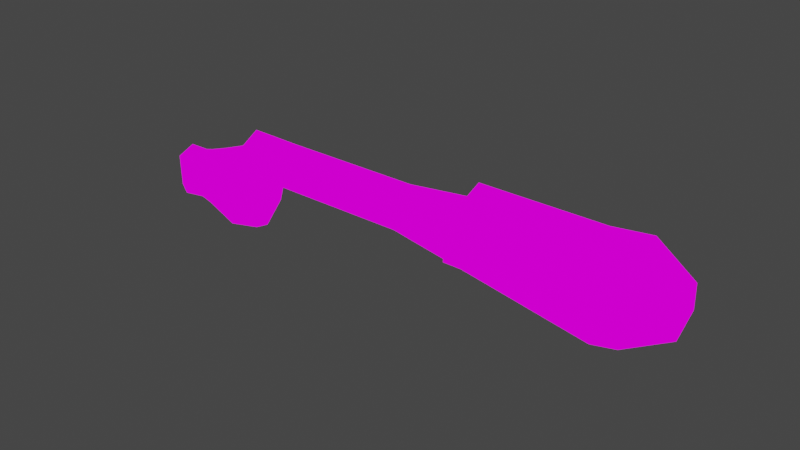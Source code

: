 # Source: v_rock2.blend  (saved by Blender 2.82.7; exported with 4.5.12 LTS)
import bpy
from mathutils import Matrix  # noqa: F401  (used for matrix-valued properties, if any)

bpy.ops.wm.read_factory_settings(use_empty=True)
scene = bpy.context.scene
scene.name = 'Scene'

# ---- collections
col_collection = bpy.data.collections.new('Collection'); scene.collection.children.link(col_collection)

# ---- images (referenced by path relative to the original .blend; pixels are not part of the script)
import os
ASSET_DIR = os.environ.get("B2B_ASSET_DIR", "")  # directory of the original .blend (textures are referenced by path, not embedded)
HERE = os.path.dirname(os.path.abspath(__file__))  # packed textures are extracted next to this script under _unpacked/

def load_image(name, relpath, width, height, colorspace="sRGB"):
    """Load a texture the original file referenced (path relative to the .blend, or extracted next to this script)."""
    p = next((c for c in (os.path.join(HERE, relpath), os.path.join(ASSET_DIR, relpath)) if relpath and os.path.exists(c)), "")
    if p:
        img = bpy.data.images.load(p, check_existing=True)
        img.name = name
    else:  # same state as the original file: an image datablock whose file is absent (Cycles renders it pink)
        img = bpy.data.images.new(name, width, height)
        img.source = "FILE"
        img.filepath = "//" + (relpath or name)
    img.colorspace_settings.name = colorspace
    return img
img_hand_5_png = load_image('hand_5.png', 'textures/hand_5.png', 1024, 1024, 'sRGB')

# ---- materials (node trees are filled in below, after node groups)
mat_f__stuf_quakespasm_openvr_models_hand = bpy.data.materials.new('F:\\stuf\\Quakespasm-OpenVR\\models\\hand')
mat_f__stuf_quakespasm_openvr_models_hand.use_transparent_shadow = False
mat_f__stuf_quakespasm_openvr_models_hand.diffuse_color = (1.0, 1.0, 1.0, 1.0)
mat_f__stuf_quakespasm_openvr_models_hand.roughness = 1.0
mat_f__stuf_quakespasm_openvr_models_hand.specular_intensity = 0.0
mat_f__stuf_quakespasm_openvr_models_hand.metallic = 1.0

# ---- material node trees
mat_f__stuf_quakespasm_openvr_models_hand.use_nodes = True; mat_f__stuf_quakespasm_openvr_models_hand.node_tree.nodes.clear()
_N = mat_f__stuf_quakespasm_openvr_models_hand.node_tree.nodes; _L = mat_f__stuf_quakespasm_openvr_models_hand.node_tree.links
n0 = _N.new('ShaderNodeOutputMaterial'); n0.name = 'Material Output'; n0.location = (200, 0)
n1 = _N.new('ShaderNodeEmission'); n1.name = 'Emission'; n1.location = (0, 0)
n2 = _N.new('ShaderNodeTexImage'); n2.name = 'Image Texture'; n2.location = (-300, 0)
n2.image = img_hand_5_png
n2.interpolation = 'Closest'
_L.new(n2.outputs[0], n1.inputs[0])
_L.new(n1.outputs[0], n0.inputs[0])
n0.is_active_output = True

# ---- world
world_world = bpy.data.worlds.new('World'); scene.world = world_world
world_world.use_nodes = True; world_world.node_tree.nodes.clear()
_N = world_world.node_tree.nodes; _L = world_world.node_tree.links
n0 = _N.new('ShaderNodeOutputWorld'); n0.name = 'World Output'; n0.location = (300, 300)
n1 = _N.new('ShaderNodeBackground'); n1.name = 'Background'; n1.location = (10, 300)
n1.inputs[0].default_value = (0.05088, 0.05088, 0.05088, 1.0)
_L.new(n1.outputs[0], n0.inputs[0])
n0.is_active_output = True
world_world.color = (0.05088, 0.05088, 0.05088)
world_world.use_sun_shadow = False
world_world.sun_shadow_jitter_overblur = 0.0

# ---- meshes
me_f__stuf_noesis_v_rock2 = bpy.data.meshes.new('F:\\stuf\\noesis\\v_rock2')
me_f__stuf_noesis_v_rock2.from_pydata([(-11.39, 2.362, -0.1345), (-11.02, 2.362, 2.394), (13.11, -4.983e-08, 3.083), (17.86, 2.756, -1.858), (17.86, -4.983e-08, -0.3644), (12.75, 5.355, 0.555), (13.11, -4.983e-08, 2.968), (13.11, 1.89, 1.934), (-2.245, -4.983e-08, 5.267), (12.01, 4.961, -3.237), (12.38, 4.961, -1.514), (-2.61, -1.89, 4.232), (13.11, -1.89, 1.934), (17.86, -2.756, -1.858), (12.75, -5.355, 0.555), (-2.976, -4.961, 0.7848), (-2.976, -3.386, 1.704), (-2.976, 3.386, 1.704), (-3.342, 3.386, -1.858), (-2.976, 4.961, 0.7848), (12.01, -4.961, -3.237), (-3.342, -3.386, -1.858), (-3.342, -4.961, -0.9389), (12.38, -4.961, -1.514), (-27.84, -2.441, 4.922), (12.01, -5.355, -5.306), (17.5, -2.756, -4.501), (12.01, 5.355, -5.306), (17.5, 2.756, -4.501), (-2.976, -1.89, 2.394), (-2.976, 1.89, 2.394), (-5.17, 3.15, 1.934), (-10.65, -4.983e-08, 3.888), (-5.17, -3.15, 1.934), (-11.39, -2.362, -0.1345), (-11.02, -2.362, 2.394), (17.5, -4.983e-08, -3.122), (17.5, -4.983e-08, -3.122), (17.5, -4.983e-08, -3.122), (17.5, -4.983e-08, -3.122), (17.5, -4.983e-08, -3.122), (17.5, -4.983e-08, -3.122), (17.5, -4.983e-08, -3.122), (17.5, -4.983e-08, -3.122), (17.5, -4.983e-08, -3.122), (17.5, -4.983e-08, -3.122), (17.5, -4.983e-08, -3.122), (17.5, -4.983e-08, -3.122), (17.5, -4.983e-08, -3.122), (17.5, -4.983e-08, -3.122), (-27.84, -4.983e-08, 6.416), (-3.342, 4.961, -0.9389), (-2.61, 1.89, 4.232), (-32.59, 2.441, 2.968), (-32.96, -4.983e-08, 1.474), (-32.59, -2.441, 2.968), (-32.23, -2.441, 5.611), (-28.2, -2.441, 2.394), (-27.84, 2.441, 4.922), (-31.86, -4.983e-08, 7.105), (-32.23, 2.441, 5.611), (-28.2, 2.441, 2.394), (-28.44, -4.983e-08, 0.7921), (17.23, 1.886e-07, -6.289), (11.53, 4.27e-07, -8.569), (-11.6, 4.27e-07, -1.57), (-34.19, -6.845e-08, 4.554), (-34.26, 0.4267, 3.845), (-33.67, 1.682, 3.447), (-33.96, 1.025, 3.558), (-33.22, 2.071, 3.139), (-32.51, 3.057, 2.862), (-34.86, 1.892, 4.553), (-32.66, -3.011, 2.917), (-32.48, -3.609, 0.09977), (-37.46, -3.4, 2.183), (-35.16, 2.28, -3.532), (-36.8, 2.101, -2.84), (-35.77, -0.08146, -3.958), (-37.88, 1.742, 0.006753), (-37.23, 2.729, 1.047), (-38.97, 1.892, 1.719), (-33.27, 3.356, -0.1959), (-31.08, 1.144, -1.278), (-31.7, 2.549, 0.2606), (-32.29, 2.37, 2.38), (-33.39, 3.954, 2.337), (-33.36, -1.008, -4.145), (-34.59, -3.31, -3.032), (-35.72, 2.998, 3.441), (-36.12, 2.071, 0.7786), (-35.22, 2.938, 2.437), (-35.77, -0.08146, -3.958), (-39.33, -1.277, -2.051), (-34.26, 0.4267, 3.845), (-32.5, -0.2907, 3.273), (-33.05, -1.397, 3.941), (-33.26, -0.2608, 3.524), (-33.95, 0.4267, 3.626), (-31.09, -0.6793, -0.9678), (-31.08, 1.144, -1.278), (-37.5, -2.563, 3.878), (-37.0, -0.4103, 4.562), (-30.31, 1.563, 1.225), (-30.27, -0.05156, 1.529), (-31.66, 1.114, 2.563), (-38.7, -3.519, -0.1468), (-41.26, -3.669, -0.2488), (-40.0, -3.16, 3.215), (-41.24, -1.606, -1.424), (-43.14, -0.9783, -0.8304), (-43.14, -2.622, 0.2026), (-40.12, -1.576, -1.969), (-40.1, 0.8751, -1.145), (-40.58, 0.2773, -0.6947), (-38.67, -0.9783, 4.397), (-40.29, -1.098, 4.258), (-42.46, -0.7092, 4.476), (-42.63, -2.682, 3.674), (-39.33, -1.277, -2.051), (-37.56, 0.636, -1.9), (-33.4, 0.6061, -4.448), (-30.31, 1.563, 1.225), (-40.12, -1.576, -1.969), (-39.95, 0.4566, 3.174), (-39.36, 1.114, 0.7782), (-38.67, -0.9783, 4.397), (-40.29, -1.098, 4.258), (-42.46, -0.7092, 4.476), (-42.46, 0.9349, 3.409), (-41.24, -1.606, -1.424), (-43.14, -0.9783, -0.8304), (-42.87, 0.5463, -0.009463), (-38.28, 1.921, 3.339), (-35.6, 3.326, 0.5977), (-31.18, -2.174, 2.456), (-32.01, 0.2773, 2.924), (-31.93, 0.6659, 2.741), (-37.0, -0.4103, 4.562), (-34.06, 3.416, 1.885), (-33.4, 0.6061, -4.448), (-31.66, 1.114, 2.563), (-32.56, 1.951, 2.558), (-32.01, 1.144, 2.58), (-34.01, 0.7257, 3.566), (-43.14, -2.622, 0.2026), (-42.87, -1.457, 1.712), (-42.63, -2.682, 3.674), (-42.46, -0.7092, 4.476), (-42.46, 0.9349, 3.409), (-42.87, 0.5463, -0.009463), (-43.14, -0.9783, -0.8304), (-34.07, 1.204, 3.127), (-33.88, 1.652, 3.098), (-33.95, 0.4267, 3.626), (-33.88, 0.4566, 3.098), (-34.04, 0.905, 3.019), (-32.88, 2.101, 2.778), (-33.47, -0.2907, 3.175), (-33.88, 0.4566, 3.098), (-33.13, 2.101, 2.436), (-33.04, 1.742, 2.32), (-32.01, 1.144, 2.58), (-32.54, 1.025, 2.349), (-33.61, 1.802, 2.853), (-32.76, -0.201, 2.864), (-32.28, 0.5762, 2.414), (-32.54, 1.025, 2.349)], [], [(20, 23, 15, 22), (12, 11, 29), (59, 50, 58, 60), (3, 5, 2, 4), (52, 8, 6, 7), (16, 21, 15), (19, 18, 17), (18, 51, 9), (22, 21, 20), (52, 7, 30), (16, 15, 23), (19, 17, 10), (3, 28, 27, 5), (30, 29, 8), (1, 32, 31), (35, 33, 32), (13, 4, 2, 14), (34, 25, 14, 33, 35), (31, 5, 27, 0, 1), (13, 14, 25, 26), (9, 51, 19, 10), (38, 37, 36), (37, 39, 36), (36, 40, 38), (43, 42, 41), (42, 44, 41), (45, 42, 43), (39, 47, 36), (47, 48, 36), (48, 40, 36), (38, 49, 37), (49, 46, 37), (46, 45, 37), (39, 45, 47), (37, 45, 39), (38, 40, 49), (48, 47, 41), (47, 43, 41), (40, 48, 41), (46, 49, 42), (49, 44, 42), (45, 46, 42), (45, 43, 47), (40, 44, 49), (40, 41, 44), (24, 35, 32, 50), (5, 31, 32, 2), (24, 57, 34, 35), (51, 18, 19), (15, 21, 22), (52, 30, 8), (8, 29, 11), (33, 14, 2, 32), (58, 1, 0, 61), (11, 12, 6, 8), (1, 58, 50, 32), (61, 54, 53), (55, 54, 57), (50, 59, 56, 24), (56, 55, 57, 24), (53, 60, 58, 61), (54, 61, 62, 57), (25, 64, 63, 26), (27, 28, 63, 64), (0, 65, 62, 61), (34, 57, 62, 65), (0, 27, 64, 65), (34, 65, 64, 25), (55, 56, 66), (56, 59, 66), (59, 60, 66), (60, 53, 66), (53, 54, 66), (54, 55, 66), (67, 69, 68), (67, 68, 70), (67, 70, 71), (67, 71, 72), (75, 74, 73), (78, 77, 76), (81, 80, 79), (83, 76, 82), (85, 84, 71), (72, 71, 86), (74, 88, 87), (91, 90, 89), (87, 88, 92), (93, 92, 88), (96, 95, 94), (95, 97, 94), (97, 98, 94), (100, 99, 87), (102, 101, 96), (105, 104, 103), (108, 107, 106), (111, 110, 109), (114, 113, 112), (115, 101, 102), (117, 108, 116), (118, 108, 117), (113, 120, 119), (76, 121, 78), (104, 99, 100), (122, 83, 84), (84, 82, 86), (93, 88, 106), (112, 113, 119), (106, 123, 93), (75, 106, 88), (125, 124, 81), (124, 127, 126), (106, 109, 123), (108, 115, 116), (127, 129, 128), (124, 129, 127), (131, 114, 130), (132, 114, 131), (111, 108, 118), (84, 83, 82), (80, 81, 133), (113, 79, 120), (125, 114, 124), (113, 114, 125), (134, 76, 77), (85, 122, 84), (104, 105, 135), (129, 114, 132), (124, 114, 129), (104, 100, 103), (137, 136, 105), (136, 95, 105), (95, 96, 105), (96, 135, 105), (113, 125, 79), (102, 96, 94), (67, 72, 138), (108, 101, 115), (124, 133, 81), (108, 75, 101), (78, 119, 120), (101, 73, 96), (73, 135, 96), (73, 74, 135), (108, 106, 75), (74, 104, 135), (75, 73, 101), (75, 88, 74), (114, 112, 130), (90, 79, 80), (80, 89, 90), (133, 72, 89), (80, 133, 89), (74, 87, 99), (74, 99, 104), (81, 79, 125), (71, 84, 86), (111, 107, 108), (111, 109, 107), (106, 107, 109), (90, 120, 79), (134, 120, 90), (134, 82, 76), (78, 120, 77), (134, 77, 120), (139, 82, 134), (139, 86, 82), (83, 121, 76), (91, 89, 86), (91, 86, 139), (91, 134, 90), (91, 139, 134), (140, 87, 92), (100, 87, 140), (138, 124, 126), (133, 138, 72), (138, 133, 124), (85, 142, 141), (142, 143, 141), (67, 144, 69), (85, 141, 122), (72, 86, 89), (147, 146, 145), (148, 146, 147), (149, 146, 148), (150, 146, 149), (151, 146, 150), (145, 146, 151), (69, 152, 68), (152, 153, 68), (144, 67, 154), (136, 137, 95), (154, 155, 144), (155, 156, 144), (157, 142, 70), (142, 85, 70), (85, 71, 70), (97, 158, 98), (158, 159, 98), (157, 160, 142), (160, 161, 142), (137, 105, 162), (161, 156, 163), (156, 155, 163), (156, 161, 152), (161, 160, 152), (160, 164, 152), (153, 152, 164), (158, 165, 159), (165, 166, 159), (166, 167, 159), (137, 166, 95), (166, 165, 95), (144, 156, 69), (156, 152, 69), (162, 167, 137), (167, 166, 137), (142, 161, 143), (161, 163, 143), (68, 153, 70), (153, 164, 70), (70, 164, 157), (164, 160, 157), (95, 165, 97), (165, 158, 97)])
_uv = me_f__stuf_noesis_v_rock2.uv_layers.new(name='uv')
_uv.uv.foreach_set('vector', [0.9048, 0.4407, 0.9048, 0.4277, 0.7617, 0.4277, 0.7617, 0.4407, 0.9773, 0.07465, 0.9773, 0.6615, 0.9867, 0.6615, 0.9769, 0.8722, 0.9311, 0.8722, 0.9311, 0.8041, 0.9769, 0.8041, 0.5309, 0.6357, 0.586, 0.5377, 0.586, 0.7338, 0.5309, 0.7338, 0.9322, 0.6615, 0.9548, 0.6314, 0.9548, 0.04455, 0.9322, 0.07465, 0.7676, 0.3629, 0.746, 0.3629, 0.7617, 0.4277, 0.7617, 0.2102, 0.746, 0.1454, 0.7676, 0.1454, 0.7617, 0.2361, 0.7617, 0.2232, 0.9048, 0.2232, 0.7617, 0.4407, 0.7617, 0.4536, 0.9048, 0.4407, 0.9322, 0.6615, 0.9322, 0.07465, 0.9228, 0.6615, 0.7676, 0.3629, 0.7617, 0.4277, 0.9048, 0.4277, 0.7617, 0.2102, 0.7676, 0.1454, 0.9048, 0.2102, 0.5309, 0.6357, 0.5309, 0.603, 0.586, 0.4886, 0.586, 0.5377, 0.9322, 0.7217, 0.9773, 0.7217, 0.9548, 0.6314, 0.7397, 0.6602, 0.7397, 0.7338, 0.7003, 0.6276, 0.7397, 0.8073, 0.7003, 0.84, 0.7397, 0.7338, 0.5309, 0.8318, 0.5309, 0.7338, 0.586, 0.7338, 0.586, 0.9299, 0.7397, 0.8237, 0.586, 0.9789, 0.586, 0.9299, 0.7003, 0.84, 0.7397, 0.8073, 0.7003, 0.6276, 0.586, 0.5377, 0.586, 0.4886, 0.7397, 0.6439, 0.7397, 0.6602, 0.5309, 0.8318, 0.586, 0.9299, 0.586, 0.9789, 0.5309, 0.8645, 0.9048, 0.2232, 0.7617, 0.2232, 0.7617, 0.2102, 0.9048, 0.2102, 0.6948, 0.2907, 0.6649, 0.2907, 0.6948, 0.2232, 0.6649, 0.2907, 0.6649, 0.2232, 0.6948, 0.2232, 0.6948, 0.2232, 0.7247, 0.257, 0.6948, 0.2907, 0.6649, 0.2232, 0.6649, 0.2907, 0.6948, 0.2232, 0.6649, 0.2907, 0.6948, 0.2907, 0.6948, 0.2232, 0.5229, 0.257, 0.6649, 0.2907, 0.6649, 0.2232, 0.6649, 0.2232, 0.6649, 0.07979, 0.6948, 0.2232, 0.6649, 0.07979, 0.6948, 0.07979, 0.6948, 0.2232, 0.6948, 0.07979, 0.7247, 0.257, 0.6948, 0.2232, 0.6948, 0.2907, 0.6948, 0.4342, 0.6649, 0.2907, 0.6948, 0.4342, 0.6649, 0.4342, 0.6649, 0.2907, 0.6649, 0.4342, 0.5229, 0.257, 0.6649, 0.2907, 0.6649, 0.2232, 0.5229, 0.257, 0.6649, 0.07979, 0.6649, 0.2907, 0.5229, 0.257, 0.6649, 0.2232, 0.6948, 0.2907, 0.7247, 0.257, 0.6948, 0.4342, 0.6948, 0.07979, 0.6649, 0.07979, 0.6948, 0.2232, 0.6649, 0.07979, 0.6649, 0.2232, 0.6948, 0.2232, 0.7247, 0.257, 0.6948, 0.07979, 0.6948, 0.2232, 0.6649, 0.4342, 0.6948, 0.4342, 0.6649, 0.2907, 0.6948, 0.4342, 0.6948, 0.2907, 0.6649, 0.2907, 0.5229, 0.257, 0.6649, 0.4342, 0.6649, 0.2907, 0.5229, 0.257, 0.6649, 0.2232, 0.6649, 0.07979, 0.7247, 0.257, 0.6948, 0.2907, 0.6948, 0.4342, 0.7247, 0.257, 0.6948, 0.2232, 0.6948, 0.2907, 0.8973, 0.8073, 0.7397, 0.8073, 0.7397, 0.7338, 0.8973, 0.7338, 0.586, 0.5377, 0.7003, 0.6276, 0.7397, 0.7338, 0.586, 0.7338, 0.8973, 0.8073, 0.8973, 0.8237, 0.7397, 0.8237, 0.7397, 0.8073, 0.7519, 0.2102, 0.746, 0.1454, 0.7617, 0.2102, 0.7617, 0.4277, 0.746, 0.3629, 0.7519, 0.4277, 0.9322, 0.6615, 0.9322, 0.7217, 0.9548, 0.6314, 0.9548, 0.6314, 0.9773, 0.7217, 0.9773, 0.6615, 0.7003, 0.84, 0.586, 0.9299, 0.586, 0.7338, 0.7397, 0.7338, 0.8973, 0.6602, 0.7397, 0.6602, 0.7397, 0.6439, 0.8973, 0.6439, 0.9773, 0.6615, 0.9773, 0.07465, 0.9548, 0.04455, 0.9548, 0.6314, 0.7397, 0.6602, 0.8973, 0.6602, 0.8973, 0.7338, 0.7397, 0.7338, 0.8645, 0.8315, 0.8961, 0.7497, 0.8948, 0.8318, 0.8953, 0.6676, 0.8961, 0.7497, 0.865, 0.6648, 0.9311, 0.8722, 0.9769, 0.8722, 0.9769, 0.9403, 0.9311, 0.9403, 0.9769, 0.9403, 0.9769, 0.9555, 0.9311, 0.9555, 0.9311, 0.9403, 0.9769, 0.7889, 0.9769, 0.8041, 0.9311, 0.8041, 0.9311, 0.7889, 0.8961, 0.7497, 0.8645, 0.8315, 0.8647, 0.7481, 0.865, 0.6648, 0.5847, 0.5642, 0.5887, 0.734, 0.5486, 0.7319, 0.5442, 0.6353, 0.5837, 0.9033, 0.5436, 0.8281, 0.5486, 0.7319, 0.5887, 0.734, 0.7477, 0.8214, 0.7474, 0.7421, 0.8647, 0.7481, 0.8645, 0.8315, 0.7482, 0.6629, 0.865, 0.6648, 0.8647, 0.7481, 0.7474, 0.7421, 0.659, 0.8214, 0.5837, 0.9033, 0.5887, 0.734, 0.6587, 0.7421, 0.6595, 0.6629, 0.6587, 0.7421, 0.5887, 0.734, 0.5847, 0.5642, 0.5653, 0.545, 0.6106, 0.5512, 0.5868, 0.72, 0.6106, 0.5512, 0.6362, 0.7237, 0.5868, 0.72, 0.6362, 0.7237, 0.6092, 0.8924, 0.5868, 0.72, 0.6092, 0.8924, 0.5638, 0.8917, 0.5868, 0.72, 0.5638, 0.8917, 0.5395, 0.7165, 0.5868, 0.72, 0.5395, 0.7165, 0.5653, 0.545, 0.5868, 0.72, 0.08594, 0.5625, 0.07812, 0.5391, 0.07031, 0.5078, 0.08594, 0.5625, 0.07031, 0.5078, 0.06445, 0.5078, 0.08594, 0.5625, 0.06445, 0.5078, 0.04688, 0.4688, 0.08594, 0.5625, 0.04688, 0.4688, 0.08984, 0.4766, 0.2363, 0.7266, 0.1738, 0.7266, 0.1934, 0.6172, 0.04492, 0.01562, 0.0625, 0.07031, 0.03906, 0.07031, 0.1133, 0.25, 0.08984, 0.2656, 0.09766, 0.1797, 0.003906, 0.2969, 0.03906, 0.07031, 0.03711, 0.3125, 0.04492, 0.5078, 0.02148, 0.3516, 0.04688, 0.4688, 0.08984, 0.4766, 0.04688, 0.4688, 0.05664, 0.4141, 0.1738, 0.7266, 0.1777, 0.9219, 0.1504, 0.9297, 0.08398, 0.3672, 0.08398, 0.2734, 0.08984, 0.3984, 0.1504, 0.9297, 0.1777, 0.9219, 0.1719, 0.9922, 0.2422, 0.9922, 0.1719, 0.9922, 0.1777, 0.9219, 0.1992, 0.5234, 0.1875, 0.4922, 0.2129, 0.4453, 0.1875, 0.4922, 0.1992, 0.4844, 0.2129, 0.4453, 0.1992, 0.4844, 0.207, 0.4453, 0.2129, 0.4453, 0.1309, 0.7109, 0.1465, 0.7188, 0.1504, 0.9297, 0.248, 0.5234, 0.2422, 0.6484, 0.1992, 0.5234, 0.168, 0.4453, 0.1484, 0.6016, 0.1328, 0.5938, 0.2637, 0.7188, 0.2734, 0.8906, 0.2402, 0.875, 0.3223, 0.8906, 0.3223, 0.9688, 0.2695, 0.9688, 0.1348, 0.1094, 0.1172, 0.1016, 0.123, 0.03125, 0.2637, 0.5781, 0.2422, 0.6484, 0.248, 0.5234, 0.3223, 0.6172, 0.2637, 0.7188, 0.2754, 0.6328, 0.3223, 0.7031, 0.2637, 0.7188, 0.3223, 0.6172, 0.1172, 0.1016, 0.08594, 0.07812, 0.1152, 0.01562, 0.03906, 0.07031, 0.007812, 0.07031, 0.04492, 0.01562, 0.1484, 0.6016, 0.1465, 0.7188, 0.1309, 0.7109, 0.005859, 0.4141, 0.003906, 0.2969, 0.02148, 0.3516, 0.02148, 0.3516, 0.03711, 0.3125, 0.05664, 0.4141, 0.2422, 0.9922, 0.1777, 0.9219, 0.2402, 0.875, 0.123, 0.03125, 0.1172, 0.1016, 0.1152, 0.01562, 0.2402, 0.875, 0.25, 0.9766, 0.2422, 0.9922, 0.2363, 0.7266, 0.2402, 0.875, 0.1777, 0.9219, 0.1191, 0.1953, 0.1406, 0.2969, 0.1133, 0.25, 0.1406, 0.2969, 0.1484, 0.375, 0.1367, 0.4297, 0.2402, 0.875, 0.2695, 0.9688, 0.25, 0.9766, 0.2637, 0.7188, 0.2637, 0.5781, 0.2754, 0.6328, 0.1484, 0.375, 0.1953, 0.3047, 0.1953, 0.3906, 0.1406, 0.2969, 0.1953, 0.3047, 0.1484, 0.375, 0.1953, 0.03906, 0.1348, 0.1094, 0.1426, 0.03906, 0.1953, 0.1094, 0.1348, 0.1094, 0.1953, 0.03906, 0.3223, 0.8906, 0.2637, 0.7188, 0.3223, 0.7031, 0.02148, 0.3516, 0.003906, 0.2969, 0.03711, 0.3125, 0.08984, 0.2656, 0.1133, 0.25, 0.1152, 0.3281, 0.1172, 0.1016, 0.09766, 0.1797, 0.08594, 0.07812, 0.1191, 0.1953, 0.1348, 0.1094, 0.1406, 0.2969, 0.1172, 0.1016, 0.1348, 0.1094, 0.1191, 0.1953, 0.07031, 0.2812, 0.03906, 0.07031, 0.0625, 0.07031, 0.04492, 0.5078, 0.005859, 0.4141, 0.02148, 0.3516, 0.1484, 0.6016, 0.168, 0.4453, 0.1699, 0.6016, 0.1953, 0.3047, 0.1348, 0.1094, 0.1953, 0.1094, 0.1406, 0.2969, 0.1348, 0.1094, 0.1953, 0.3047, 0.1484, 0.6016, 0.1309, 0.7109, 0.1328, 0.5938, 0.1738, 0.4531, 0.1738, 0.4766, 0.168, 0.4453, 0.1738, 0.4766, 0.1875, 0.4922, 0.168, 0.4453, 0.1875, 0.4922, 0.1992, 0.5234, 0.168, 0.4453, 0.1992, 0.5234, 0.1699, 0.6016, 0.168, 0.4453, 0.1172, 0.1016, 0.1191, 0.1953, 0.09766, 0.1797, 0.248, 0.5234, 0.1992, 0.5234, 0.2129, 0.4453, 0.08594, 0.5625, 0.08984, 0.4766, 0.1211, 0.4844, 0.2637, 0.7188, 0.2422, 0.6484, 0.2637, 0.5781, 0.1406, 0.2969, 0.1152, 0.3281, 0.1133, 0.25, 0.2637, 0.7188, 0.2363, 0.7266, 0.2422, 0.6484, 0.04492, 0.01562, 0.1152, 0.01562, 0.08594, 0.07812, 0.2422, 0.6484, 0.1934, 0.6172, 0.1992, 0.5234, 0.1934, 0.6172, 0.1699, 0.6016, 0.1992, 0.5234, 0.1934, 0.6172, 0.1738, 0.7266, 0.1699, 0.6016, 0.2637, 0.7188, 0.2402, 0.875, 0.2363, 0.7266, 0.1738, 0.7266, 0.1484, 0.6016, 0.1699, 0.6016, 0.2363, 0.7266, 0.1934, 0.6172, 0.2422, 0.6484, 0.2363, 0.7266, 0.1777, 0.9219, 0.1738, 0.7266, 0.1348, 0.1094, 0.123, 0.03125, 0.1426, 0.03906, 0.08398, 0.2734, 0.09766, 0.1797, 0.08984, 0.2656, 0.08984, 0.2656, 0.08984, 0.3984, 0.08398, 0.2734, 0.1152, 0.3281, 0.08984, 0.4766, 0.08984, 0.3984, 0.08984, 0.2656, 0.1152, 0.3281, 0.08984, 0.3984, 0.1738, 0.7266, 0.1504, 0.9297, 0.1465, 0.7188, 0.1738, 0.7266, 0.1465, 0.7188, 0.1484, 0.6016, 0.1133, 0.25, 0.09766, 0.1797, 0.1191, 0.1953, 0.04688, 0.4688, 0.02148, 0.3516, 0.05664, 0.4141, 0.3223, 0.8906, 0.2734, 0.8906, 0.2637, 0.7188, 0.3223, 0.8906, 0.2695, 0.9688, 0.2734, 0.8906, 0.2402, 0.875, 0.2734, 0.8906, 0.2695, 0.9688, 0.08398, 0.2734, 0.08594, 0.07812, 0.09766, 0.1797, 0.07031, 0.2812, 0.08594, 0.07812, 0.08398, 0.2734, 0.07031, 0.2812, 0.03711, 0.3125, 0.03906, 0.07031, 0.04492, 0.01562, 0.08594, 0.07812, 0.0625, 0.07031, 0.07031, 0.2812, 0.0625, 0.07031, 0.08594, 0.07812, 0.0625, 0.3672, 0.03711, 0.3125, 0.07031, 0.2812, 0.0625, 0.3672, 0.05664, 0.4141, 0.03711, 0.3125, 0.003906, 0.2969, 0.007812, 0.07031, 0.03906, 0.07031, 0.08398, 0.3672, 0.08984, 0.3984, 0.05664, 0.4141, 0.08398, 0.3672, 0.05664, 0.4141, 0.0625, 0.3672, 0.08398, 0.3672, 0.07031, 0.2812, 0.08398, 0.2734, 0.08398, 0.3672, 0.0625, 0.3672, 0.07031, 0.2812, 0.1348, 0.9375, 0.1504, 0.9297, 0.1719, 0.9922, 0.1309, 0.7109, 0.1504, 0.9297, 0.1348, 0.9375, 0.1211, 0.4844, 0.1406, 0.2969, 0.1367, 0.4297, 0.1152, 0.3281, 0.1211, 0.4844, 0.08984, 0.4766, 0.1211, 0.4844, 0.1152, 0.3281, 0.1406, 0.2969, 0.04492, 0.5078, 0.05273, 0.5156, 0.04102, 0.5625, 0.05273, 0.5156, 0.04492, 0.5625, 0.04102, 0.5625, 0.08594, 0.5625, 0.08008, 0.5547, 0.07812, 0.5391, 0.04492, 0.5078, 0.04102, 0.5625, 0.005859, 0.4141, 0.08984, 0.4766, 0.05664, 0.4141, 0.08984, 0.3984, 0.1309, 0.4297, 0.125, 0.3203, 0.1465, 0.2734, 0.1035, 0.4297, 0.125, 0.3203, 0.1309, 0.4297, 0.08984, 0.3516, 0.125, 0.3203, 0.1035, 0.4297, 0.1094, 0.2031, 0.125, 0.3203, 0.08984, 0.3516, 0.1309, 0.1953, 0.125, 0.3203, 0.1094, 0.2031, 0.1465, 0.2734, 0.125, 0.3203, 0.1309, 0.1953, 0.07812, 0.5391, 0.07812, 0.5391, 0.07031, 0.5078, 0.07812, 0.5391, 0.07031, 0.5078, 0.07031, 0.5078, 0.08008, 0.5547, 0.08594, 0.5625, 0.08008, 0.5625, 0.1738, 0.4766, 0.1738, 0.4531, 0.1875, 0.4922, 0.08008, 0.5625, 0.08008, 0.5625, 0.08008, 0.5547, 0.08008, 0.5625, 0.08008, 0.5547, 0.08008, 0.5547, 0.05469, 0.5078, 0.05273, 0.5156, 0.06445, 0.5078, 0.05273, 0.5156, 0.04492, 0.5078, 0.06445, 0.5078, 0.04492, 0.5078, 0.04688, 0.4688, 0.06445, 0.5078, 0.1992, 0.4844, 0.1992, 0.4844, 0.207, 0.4453, 0.1992, 0.4844, 0.207, 0.4453, 0.207, 0.4453, 0.05469, 0.5078, 0.05469, 0.5078, 0.05273, 0.5156, 0.05469, 0.5078, 0.05273, 0.5156, 0.05273, 0.5156, 0.1738, 0.4531, 0.168, 0.4453, 0.1719, 0.4453, 0.05273, 0.5156, 0.08008, 0.5547, 0.04492, 0.5625, 0.08008, 0.5547, 0.08008, 0.5625, 0.04492, 0.5625, 0.08008, 0.5547, 0.05273, 0.5156, 0.07812, 0.5391, 0.05273, 0.5156, 0.05469, 0.5078, 0.07812, 0.5391, 0.05469, 0.5078, 0.06445, 0.5078, 0.07812, 0.5391, 0.07031, 0.5078, 0.07812, 0.5391, 0.06445, 0.5078, 0.1992, 0.4844, 0.1875, 0.4922, 0.207, 0.4453, 0.1875, 0.4922, 0.1738, 0.4531, 0.207, 0.4453, 0.1738, 0.4531, 0.1719, 0.4453, 0.207, 0.4453, 0.1738, 0.4531, 0.1738, 0.4531, 0.1875, 0.4922, 0.1738, 0.4531, 0.1875, 0.4922, 0.1875, 0.4922, 0.08008, 0.5547, 0.08008, 0.5547, 0.07812, 0.5391, 0.08008, 0.5547, 0.07812, 0.5391, 0.07812, 0.5391, 0.1719, 0.4453, 0.1719, 0.4453, 0.1738, 0.4531, 0.1719, 0.4453, 0.1738, 0.4531, 0.1738, 0.4531, 0.05273, 0.5156, 0.05273, 0.5156, 0.04492, 0.5625, 0.05273, 0.5156, 0.04492, 0.5625, 0.04492, 0.5625, 0.07031, 0.5078, 0.07031, 0.5078, 0.06445, 0.5078, 0.07031, 0.5078, 0.06445, 0.5078, 0.06445, 0.5078, 0.06445, 0.5078, 0.06445, 0.5078, 0.05469, 0.5078, 0.06445, 0.5078, 0.05469, 0.5078, 0.05469, 0.5078, 0.1875, 0.4922, 0.1875, 0.4922, 0.1992, 0.4844, 0.1875, 0.4922, 0.1992, 0.4844, 0.1992, 0.4844])
me_f__stuf_noesis_v_rock2.materials.append(mat_f__stuf_quakespasm_openvr_models_hand)
me_f__stuf_noesis_v_rock2.use_remesh_fix_poles = True
me_f__stuf_noesis_v_rock2.use_remesh_preserve_attributes = False
me_f__stuf_noesis_v_rock2.use_mirror_vertex_groups = False
me_f__stuf_noesis_v_rock2.update()

# ---- objects
ob_f__stuf_noesis_v_rock2 = bpy.data.objects.new('F:\\stuf\\noesis\\v_rock2', me_f__stuf_noesis_v_rock2)

# ---- transforms, parenting, visibility, modifiers, constraints
ob_f__stuf_noesis_v_rock2.location = (37.06, -0.03937, 5.407)
ob_f__stuf_noesis_v_rock2.rotation_euler = (0.0, -0.1475, 0.0)
ob_f__stuf_noesis_v_rock2.scale = (1.088, 1.088, 1.088)
ob_f__stuf_noesis_v_rock2.use_shape_key_edit_mode = True
ob_f__stuf_noesis_v_rock2.lineart.crease_threshold = 0.0
_vg = ob_f__stuf_noesis_v_rock2.vertex_groups.new(name='muzzle')
_vg = ob_f__stuf_noesis_v_rock2.vertex_groups.new(name='gun')
_vg = ob_f__stuf_noesis_v_rock2.vertex_groups.new(name='hand')

# ---- collection membership
scene.collection.objects.link(ob_f__stuf_noesis_v_rock2)

# ---- scene / render settings (as saved in the file)
scene.frame_start = 1; scene.frame_end = 7; scene.frame_set(1)
scene.render.engine = 'BLENDER_EEVEE_NEXT'
scene.render.fps = 4
scene.cycles.use_denoising = False
scene.cycles.samples = 128
scene.cycles.sampling_pattern = 'TABULATED_SOBOL'
scene.cycles.use_adaptive_sampling = False
scene.cycles.use_light_tree = False
scene.view_settings.view_transform = 'Filmic'
bpy.context.view_layer.update()

# ---- added for rendering (the .blend has no active camera): camera
cam_auto = bpy.data.cameras.new('AutoCamera')
cam_auto.lens = 50.0
cam_auto.sensor_width = 36.0
cam_auto.clip_end = 1203.66
ob_auto_camera = bpy.data.objects.new('AutoCamera', cam_auto)
scene.collection.objects.link(ob_auto_camera)
ob_auto_camera.location = (92.1575, -82.3411, 57.4653)
ob_auto_camera.rotation_euler = (1.09748, -7.21219e-08, 0.694738)
scene.camera = ob_auto_camera
bpy.context.view_layer.update()
